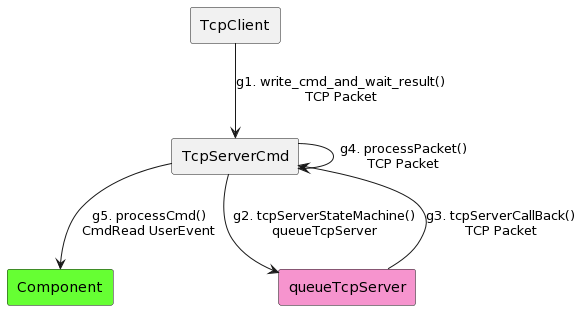

The diagram above was rendered by PlantUML. Its source (embedded in the PNG):
@startuml
skinparam linestyle ortho

rectangle TcpClient as TC
rectangle TcpServerCmd as TSC
rectangle Component #66ff33

rectangle queueTcpServer as QTS #F694CE

TC --> TSC : g1. write_cmd_and_wait_result()\nTCP Packet
TSC --> QTS : g2. tcpServerStateMachine()\nqueueTcpServer
QTS --> TSC : g3. tcpServerCallBack()\nTCP Packet
TSC --> TSC : g4. processPacket()\nTCP Packet
TSC --> Component : g5. processCmd()\nCmdRead UserEvent
@enduml